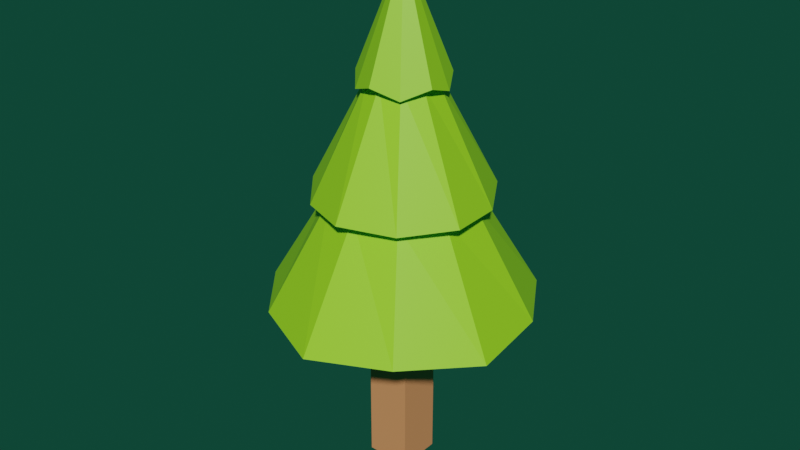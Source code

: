 # Source: Tree_M.blend  (saved by Blender 2.81.16; exported with 4.5.12 LTS)
import bpy
from mathutils import Matrix  # noqa: F401  (used for matrix-valued properties, if any)

bpy.ops.wm.read_factory_settings(use_empty=True)
scene = bpy.context.scene
scene.name = 'Scene'

# ---- collections
col_collection = bpy.data.collections.new('Collection'); scene.collection.children.link(col_collection)

# ---- materials (node trees are filled in below, after node groups)
mat_material_001 = bpy.data.materials.new('Material.001')
mat_material_001.diffuse_color = (0.2961, 0.7084, 0.0185, 1.0)
mat_material_002 = bpy.data.materials.new('Material.002')
mat_material_002.diffuse_color = (1.0, 0.4036, 0.1666, 1.0)
mat_material_003 = bpy.data.materials.new('Material.003')

# ---- material node trees
mat_material_001.use_nodes = True; mat_material_001.node_tree.nodes.clear()
_N = mat_material_001.node_tree.nodes; _L = mat_material_001.node_tree.links
n0 = _N.new('ShaderNodeBsdfPrincipled'); n0.name = 'Principled BSDF'; n0.location = (-77, 300)
n0.distribution = 'GGX'
n0.subsurface_method = 'BURLEY'
n0.inputs[0].default_value = (0.2961, 0.7084, 0.0185, 1.0)
n0.inputs[3].default_value = 1.45
n0.inputs[27].default_value = (0.0, 0.0, 0.0, 1.0)
n0.inputs[28].default_value = 1.0
n1 = _N.new('ShaderNodeOutputMaterial'); n1.name = 'Material Output'; n1.location = (300, 300)
_L.new(n0.outputs[0], n1.inputs[0])
n1.is_active_output = True
mat_material_002.use_nodes = True; mat_material_002.node_tree.nodes.clear()
_N = mat_material_002.node_tree.nodes; _L = mat_material_002.node_tree.links
n0 = _N.new('ShaderNodeOutputMaterial'); n0.name = 'Material Output'; n0.location = (300, 300)
n1 = _N.new('ShaderNodeBsdfPrincipled'); n1.name = 'Principled BSDF'; n1.location = (10, 300)
n1.distribution = 'GGX'
n1.subsurface_method = 'BURLEY'
n1.inputs[0].default_value = (0.6724, 0.2747, 0.1144, 1.0)
n1.inputs[3].default_value = 1.45
n1.inputs[27].default_value = (0.0, 0.0, 0.0, 1.0)
n1.inputs[28].default_value = 1.0
_L.new(n1.outputs[0], n0.inputs[0])
n0.is_active_output = True
mat_material_003.use_nodes = True; mat_material_003.node_tree.nodes.clear()
_N = mat_material_003.node_tree.nodes; _L = mat_material_003.node_tree.links
n0 = _N.new('ShaderNodeOutputMaterial'); n0.name = 'Material Output'; n0.location = (300, 300)
n1 = _N.new('ShaderNodeBsdfPrincipled'); n1.name = 'Principled BSDF'; n1.location = (10, 300)
n1.distribution = 'GGX'
n1.subsurface_method = 'BURLEY'
n1.inputs[3].default_value = 1.45
n1.inputs[27].default_value = (0.0, 0.0, 0.0, 1.0)
n1.inputs[28].default_value = 1.0
_L.new(n1.outputs[0], n0.inputs[0])
n0.is_active_output = True

# ---- world
world_world = bpy.data.worlds.new('World'); scene.world = world_world
world_world.use_nodes = True; world_world.node_tree.nodes.clear()
_N = world_world.node_tree.nodes; _L = world_world.node_tree.links
n0 = _N.new('ShaderNodeOutputWorld'); n0.name = 'World Output'; n0.location = (300, 300)
n1 = _N.new('ShaderNodeBackground'); n1.name = 'Background'; n1.location = (10, 300)
n1.inputs[0].default_value = (0.004705, 0.05087, 0.03159, 1.0)
_L.new(n1.outputs[0], n0.inputs[0])
n0.is_active_output = True
world_world.color = (0.05088, 0.05088, 0.05088)
world_world.use_sun_shadow = False
world_world.sun_shadow_jitter_overblur = 0.0

# ---- meshes
me_cylinder_001 = bpy.data.meshes.new('Cylinder.001')
me_cylinder_001.from_pydata([(-0.000804, 2.07, 0.6568), (-0.0459, 0.07892, 2.258), (1.286, 1.771, 0.6255), (-0.0459, 0.07892, 2.258), (1.966, 0.6405, 0.6568), (-0.0459, 0.07892, 2.258), (2.081, -0.676, 0.6255), (-0.0459, 0.07892, 2.258), (1.215, -1.672, 0.6568), (-0.0459, 0.07892, 2.258), (-0.0001413, -2.188, 0.6255), (-0.0459, 0.07892, 2.258), (-1.217, -1.672, 0.6568), (-0.0459, 0.07892, 2.258), (-2.082, -0.676, 0.6255), (-0.0459, 0.07892, 2.258), (-1.968, 0.6405, 0.6568), (-0.0459, 0.07892, 2.258), (-1.286, 1.771, 0.6255), (-0.0459, 0.07892, 2.258), (-0.02264, 1.513, 1.159), (0.894, 1.302, 1.174), (1.38, 0.4945, 1.159), (1.461, -0.4426, 1.174), (0.844, -1.154, 1.159), (-0.02295, -1.521, 1.174), (-0.8892, -1.154, 1.159), (-1.507, -0.4426, 1.174), (-1.425, 0.4945, 1.159), (-0.9399, 1.302, 1.174), (-0.03348, 0.7948, 1.671), (0.4241, 0.6902, 1.716), (0.6676, 0.2854, 1.671), (0.7074, -0.1818, 1.716), (0.3998, -0.5388, 1.671), (-0.03443, -0.7208, 1.716), (-0.4668, -0.5388, 1.671), (-0.7763, -0.1818, 1.716), (-0.7346, 0.2854, 1.671), (-0.4929, 0.6902, 1.716), (1.364, 1.913, 0.6323), (2.092, 0.7037, 0.6472), (2.214, -0.7034, 0.6323), (1.288, -1.769, 0.6472), (-0.01148, -2.32, 0.6323), (-1.312, -1.769, 0.6472), (-2.237, -0.7034, 0.6323), (-2.115, 0.7037, 0.6472), (-1.387, 1.913, 0.6323), (-0.01179, 2.232, 0.6472), (1.117, 1.572, 0.6323), (1.814, 0.6128, 0.6323), (1.814, -0.5733, 0.6323), (1.117, -1.533, 0.6323), (-0.01148, -1.899, 0.6323), (-1.14, -1.533, 0.6323), (-1.837, -0.5733, 0.6323), (-1.837, 0.6128, 0.6323), (-1.14, 1.572, 0.6323), (-0.01148, 1.939, 0.6323), (-0.02295, 1.216, 1.174), (0.6688, 0.9915, 1.174), (1.096, 0.4031, 1.174), (1.096, -0.3242, 1.174), (0.6688, -0.9126, 1.174), (-0.02295, -1.137, 1.174), (-0.7147, -0.9126, 1.174), (-1.142, -0.3242, 1.174), (-1.142, 0.4031, 1.174), (-0.7147, 0.9915, 1.174), (0.2863, 0.5006, 1.716), (0.4845, 0.2278, 1.716), (0.4845, -0.1094, 1.716), (0.2863, -0.3822, 1.716), (-0.03443, -0.4864, 1.716), (-0.3551, -0.3822, 1.716), (-0.5533, -0.1094, 1.716), (-0.5533, 0.2278, 1.716), (-0.3551, 0.5006, 1.716), (-0.03443, 0.6048, 1.716), (-0.3785, -0.3785, -0.2218), (-0.3785, -0.3785, 0.694), (-0.3785, 0.3785, -0.2218), (-0.3785, 0.3785, 0.694), (0.3785, -0.3785, -0.2218), (0.3785, -0.3785, 0.694), (0.3785, 0.3785, -0.2218), (0.3785, 0.3785, 0.694)], [], [(30, 1, 3, 31), (31, 3, 5, 32), (32, 5, 7, 33), (33, 7, 9, 34), (34, 9, 11, 35), (35, 11, 13, 36), (36, 13, 15, 37), (37, 15, 17, 38), (3, 1, 19, 17, 15, 13, 11, 9, 7, 5), (38, 17, 19, 39), (39, 19, 1, 30), (0, 2, 4, 6, 8, 10, 12, 14, 16, 18), (69, 29, 20, 60), (68, 28, 29, 69), (67, 27, 28, 68), (66, 26, 27, 67), (65, 25, 26, 66), (64, 24, 25, 65), (63, 23, 24, 64), (62, 22, 23, 63), (61, 21, 22, 62), (60, 20, 21, 61), (78, 39, 30, 79), (77, 38, 39, 78), (76, 37, 38, 77), (75, 36, 37, 76), (74, 35, 36, 75), (73, 34, 35, 74), (72, 33, 34, 73), (71, 32, 33, 72), (70, 31, 32, 71), (79, 30, 31, 70), (59, 49, 40, 50), (50, 40, 41, 51), (51, 41, 42, 52), (52, 42, 43, 53), (53, 43, 44, 54), (54, 44, 45, 55), (55, 45, 46, 56), (56, 46, 47, 57), (57, 47, 48, 58), (58, 48, 49, 59), (49, 60, 61, 40), (40, 61, 62, 41), (41, 62, 63, 42), (42, 63, 64, 43), (43, 64, 65, 44), (44, 65, 66, 45), (45, 66, 67, 46), (46, 67, 68, 47), (47, 68, 69, 48), (48, 69, 60, 49), (20, 79, 70, 21), (21, 70, 71, 22), (22, 71, 72, 23), (23, 72, 73, 24), (24, 73, 74, 25), (25, 74, 75, 26), (26, 75, 76, 27), (27, 76, 77, 28), (28, 77, 78, 29), (29, 78, 79, 20), (80, 81, 83, 82), (82, 83, 87, 86), (86, 87, 85, 84), (84, 85, 81, 80), (82, 86, 84, 80), (87, 83, 81, 85)])
me_cylinder_001.polygons.foreach_set('material_index', [0, 0, 0, 0, 0, 0, 0, 0, 0, 0, 0, 0, 0, 0, 0, 0, 0, 0, 0, 0, 0, 0, 0, 0, 0, 0, 0, 0, 0, 0, 0, 0, 0, 0, 0, 0, 0, 0, 0, 0, 0, 0, 0, 0, 0, 0, 0, 0, 0, 0, 0, 0, 0, 0, 0, 0, 0, 0, 0, 0, 0, 0, 1, 1, 1, 1, 1, 1])
_uv = me_cylinder_001.uv_layers.new(name='UVMap')
_uv.uv.foreach_set('vector', [1.0, 0.875, 1.0, 1.0, 0.9, 1.0, 0.9, 0.875, 0.9, 0.875, 0.9, 1.0, 0.8, 1.0, 0.8, 0.875, 0.8, 0.875, 0.8, 1.0, 0.7, 1.0, 0.7, 0.875, 0.7, 0.875, 0.7, 1.0, 0.6, 1.0, 0.6, 0.875, 0.6, 0.875, 0.6, 1.0, 0.5, 1.0, 0.5, 0.875, 0.5, 0.875, 0.5, 1.0, 0.4, 1.0, 0.4, 0.875, 0.4, 0.875, 0.4, 1.0, 0.3, 1.0, 0.3, 0.875, 0.3, 0.875, 0.3, 1.0, 0.2, 1.0, 0.2, 0.875, 0.3911, 0.4442, 0.25, 0.49, 0.1089, 0.4442, 0.02175, 0.3242, 0.02175, 0.1758, 0.1089, 0.05584, 0.25, 0.01, 0.3911, 0.05584, 0.4783, 0.1758, 0.4783, 0.3242, 0.2, 0.875, 0.2, 1.0, 0.1, 1.0, 0.1, 0.875, 0.1, 0.875, 0.1, 1.0, -7.451e-08, 1.0, -7.451e-08, 0.875, 0.75, 0.49, 0.8911, 0.4442, 0.9783, 0.3242, 0.9783, 0.1758, 0.8911, 0.05584, 0.75, 0.01, 0.6089, 0.05584, 0.5217, 0.1758, 0.5217, 0.3242, 0.6089, 0.4442, 0.1, 0.75, 0.1, 0.75, -7.451e-08, 0.75, -7.451e-08, 0.75, 0.2, 0.75, 0.2, 0.75, 0.1, 0.75, 0.1, 0.75, 0.3, 0.75, 0.3, 0.75, 0.2, 0.75, 0.2, 0.75, 0.4, 0.75, 0.4, 0.75, 0.3, 0.75, 0.3, 0.75, 0.5, 0.75, 0.5, 0.75, 0.4, 0.75, 0.4, 0.75, 0.6, 0.75, 0.6, 0.75, 0.5, 0.75, 0.5, 0.75, 0.7, 0.75, 0.7, 0.75, 0.6, 0.75, 0.6, 0.75, 0.8, 0.75, 0.8, 0.75, 0.7, 0.75, 0.7, 0.75, 0.9, 0.75, 0.9, 0.75, 0.8, 0.75, 0.8, 0.75, 1.0, 0.75, 1.0, 0.75, 0.9, 0.75, 0.9, 0.75, 0.1, 0.875, 0.1, 0.875, -7.451e-08, 0.875, -7.451e-08, 0.875, 0.2, 0.875, 0.2, 0.875, 0.1, 0.875, 0.1, 0.875, 0.3, 0.875, 0.3, 0.875, 0.2, 0.875, 0.2, 0.875, 0.4, 0.875, 0.4, 0.875, 0.3, 0.875, 0.3, 0.875, 0.5, 0.875, 0.5, 0.875, 0.4, 0.875, 0.4, 0.875, 0.6, 0.875, 0.6, 0.875, 0.5, 0.875, 0.5, 0.875, 0.7, 0.875, 0.7, 0.875, 0.6, 0.875, 0.6, 0.875, 0.8, 0.875, 0.8, 0.875, 0.7, 0.875, 0.7, 0.875, 0.9, 0.875, 0.9, 0.875, 0.8, 0.875, 0.8, 0.875, 1.0, 0.875, 1.0, 0.875, 0.9, 0.875, 0.9, 0.875, 1.0, 0.625, 1.0, 0.625, 0.9, 0.625, 0.9, 0.625, 0.9, 0.625, 0.9, 0.625, 0.8, 0.625, 0.8, 0.625, 0.8, 0.625, 0.8, 0.625, 0.7, 0.625, 0.7, 0.625, 0.7, 0.625, 0.7, 0.625, 0.6, 0.625, 0.6, 0.625, 0.6, 0.625, 0.6, 0.625, 0.5, 0.625, 0.5, 0.625, 0.5, 0.625, 0.5, 0.625, 0.4, 0.625, 0.4, 0.625, 0.4, 0.625, 0.4, 0.625, 0.3, 0.625, 0.3, 0.625, 0.3, 0.625, 0.3, 0.625, 0.2, 0.625, 0.2, 0.625, 0.2, 0.625, 0.2, 0.625, 0.1, 0.625, 0.1, 0.625, 0.1, 0.625, 0.1, 0.625, -7.451e-08, 0.625, -7.451e-08, 0.625, 1.0, 0.625, 1.0, 0.75, 0.9, 0.75, 0.9, 0.625, 0.9, 0.625, 0.9, 0.75, 0.8, 0.75, 0.8, 0.625, 0.8, 0.625, 0.8, 0.75, 0.7, 0.75, 0.7, 0.625, 0.7, 0.625, 0.7, 0.75, 0.6, 0.75, 0.6, 0.625, 0.6, 0.625, 0.6, 0.75, 0.5, 0.75, 0.5, 0.625, 0.5, 0.625, 0.5, 0.75, 0.4, 0.75, 0.4, 0.625, 0.4, 0.625, 0.4, 0.75, 0.3, 0.75, 0.3, 0.625, 0.3, 0.625, 0.3, 0.75, 0.2, 0.75, 0.2, 0.625, 0.2, 0.625, 0.2, 0.75, 0.1, 0.75, 0.1, 0.625, 0.1, 0.625, 0.1, 0.75, -7.451e-08, 0.75, -7.451e-08, 0.625, 1.0, 0.75, 1.0, 0.875, 0.9, 0.875, 0.9, 0.75, 0.9, 0.75, 0.9, 0.875, 0.8, 0.875, 0.8, 0.75, 0.8, 0.75, 0.8, 0.875, 0.7, 0.875, 0.7, 0.75, 0.7, 0.75, 0.7, 0.875, 0.6, 0.875, 0.6, 0.75, 0.6, 0.75, 0.6, 0.875, 0.5, 0.875, 0.5, 0.75, 0.5, 0.75, 0.5, 0.875, 0.4, 0.875, 0.4, 0.75, 0.4, 0.75, 0.4, 0.875, 0.3, 0.875, 0.3, 0.75, 0.3, 0.75, 0.3, 0.875, 0.2, 0.875, 0.2, 0.75, 0.2, 0.75, 0.2, 0.875, 0.1, 0.875, 0.1, 0.75, 0.1, 0.75, 0.1, 0.875, -7.451e-08, 0.875, -7.451e-08, 0.75, 0.375, 0.0, 0.625, 0.0, 0.625, 0.25, 0.375, 0.25, 0.375, 0.25, 0.625, 0.25, 0.625, 0.5, 0.375, 0.5, 0.375, 0.5, 0.625, 0.5, 0.625, 0.75, 0.375, 0.75, 0.375, 0.75, 0.625, 0.75, 0.625, 1.0, 0.375, 1.0, 0.125, 0.5, 0.375, 0.5, 0.375, 0.75, 0.125, 0.75, 0.625, 0.5, 0.875, 0.5, 0.875, 0.75, 0.625, 0.75])
me_cylinder_001.materials.append(mat_material_001)
me_cylinder_001.materials.append(mat_material_002)
me_cylinder_001.materials.append(mat_material_003)
me_cylinder_001.use_remesh_fix_poles = True
me_cylinder_001.use_remesh_preserve_attributes = False
me_cylinder_001.use_mirror_vertex_groups = False
me_cylinder_001.update()

# ---- objects
ob_cylinder = bpy.data.objects.new('Cylinder', me_cylinder_001)

# ---- transforms, parenting, visibility, modifiers, constraints
ob_cylinder.location = (0.0, 0.0, 0.0)
ob_cylinder.scale = (0.8727, 0.8727, 3.091)
ob_cylinder.lineart.crease_threshold = 0.0

# ---- collection membership
col_collection.objects.link(ob_cylinder)

# ---- scene / render settings (as saved in the file)
scene.frame_start = 1; scene.frame_end = 250; scene.frame_set(11)
scene.render.engine = 'CYCLES'
scene.render.image_settings.color_mode = 'BW'
scene.cycles.use_denoising = False
scene.cycles.samples = 128
scene.cycles.sampling_pattern = 'TABULATED_SOBOL'
scene.cycles.use_adaptive_sampling = False
scene.cycles.use_light_tree = False
scene.view_settings.view_transform = 'Filmic'
bpy.context.view_layer.update()

# ---- added for rendering (the .blend has no active camera and no usable light): camera, sun
cam_auto = bpy.data.cameras.new('AutoCamera')
cam_auto.lens = 50.0
cam_auto.sensor_width = 36.0
cam_auto.clip_end = 1000.0
ob_auto_camera = bpy.data.objects.new('AutoCamera', cam_auto)
scene.collection.objects.link(ob_auto_camera)
ob_auto_camera.location = (8.74782, -10.548, 10.1524)
ob_auto_camera.rotation_euler = (1.09748, -7.21219e-08, 0.694738)
scene.camera = ob_auto_camera
light_auto_sun = bpy.data.lights.new('AutoSun', 'SUN')
light_auto_sun.energy = 3.0
light_auto_sun.angle = 0.0523599
ob_auto_sun = bpy.data.objects.new('AutoSun', light_auto_sun)
scene.collection.objects.link(ob_auto_sun)
ob_auto_sun.rotation_euler = (0.872665, 0.174533, 0.523599)
bpy.context.view_layer.update()
